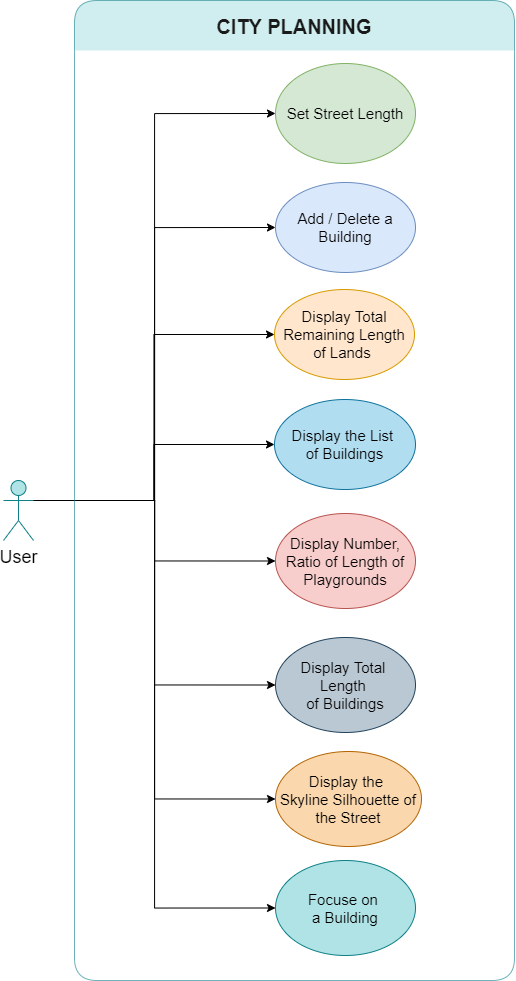

The diagram above was exported from draw.io. Its source (the exported page's mxGraphModel, read from the mxfile embedded in the PNG):
<mxGraphModel dx="1597" dy="740" grid="1" gridSize="10" guides="1" tooltips="1" connect="1" arrows="1" fold="1" page="1" pageScale="1" pageWidth="827" pageHeight="1169" math="0" shadow="0">
  <root>
    <mxCell id="0" />
    <mxCell id="1" parent="0" />
    <mxCell id="h2VN7_bhAKNdKFgFzjfg-16" style="edgeStyle=orthogonalEdgeStyle;rounded=0;orthogonalLoop=1;jettySize=auto;html=1;exitX=1;exitY=0.3333333333333333;exitDx=0;exitDy=0;exitPerimeter=0;entryX=0;entryY=0.5;entryDx=0;entryDy=0;fontSize=15;" edge="1" parent="1" source="h2VN7_bhAKNdKFgFzjfg-1" target="h2VN7_bhAKNdKFgFzjfg-2">
      <mxGeometry relative="1" as="geometry" />
    </mxCell>
    <mxCell id="h2VN7_bhAKNdKFgFzjfg-19" style="edgeStyle=orthogonalEdgeStyle;rounded=0;orthogonalLoop=1;jettySize=auto;html=1;exitX=1;exitY=0.3333333333333333;exitDx=0;exitDy=0;exitPerimeter=0;entryX=0;entryY=0.5;entryDx=0;entryDy=0;fontSize=15;" edge="1" parent="1" source="h2VN7_bhAKNdKFgFzjfg-1" target="h2VN7_bhAKNdKFgFzjfg-4">
      <mxGeometry relative="1" as="geometry" />
    </mxCell>
    <mxCell id="h2VN7_bhAKNdKFgFzjfg-20" style="edgeStyle=orthogonalEdgeStyle;rounded=0;orthogonalLoop=1;jettySize=auto;html=1;exitX=1;exitY=0.3333333333333333;exitDx=0;exitDy=0;exitPerimeter=0;entryX=0;entryY=0.5;entryDx=0;entryDy=0;fontSize=15;" edge="1" parent="1" source="h2VN7_bhAKNdKFgFzjfg-1" target="h2VN7_bhAKNdKFgFzjfg-5">
      <mxGeometry relative="1" as="geometry" />
    </mxCell>
    <mxCell id="h2VN7_bhAKNdKFgFzjfg-21" style="edgeStyle=orthogonalEdgeStyle;rounded=0;orthogonalLoop=1;jettySize=auto;html=1;exitX=1;exitY=0.3333333333333333;exitDx=0;exitDy=0;exitPerimeter=0;entryX=0;entryY=0.5;entryDx=0;entryDy=0;fontSize=15;" edge="1" parent="1" source="h2VN7_bhAKNdKFgFzjfg-1" target="h2VN7_bhAKNdKFgFzjfg-6">
      <mxGeometry relative="1" as="geometry" />
    </mxCell>
    <mxCell id="h2VN7_bhAKNdKFgFzjfg-22" style="edgeStyle=orthogonalEdgeStyle;rounded=0;orthogonalLoop=1;jettySize=auto;html=1;exitX=1;exitY=0.3333333333333333;exitDx=0;exitDy=0;exitPerimeter=0;entryX=0;entryY=0.5;entryDx=0;entryDy=0;fontSize=15;" edge="1" parent="1" source="h2VN7_bhAKNdKFgFzjfg-1" target="h2VN7_bhAKNdKFgFzjfg-7">
      <mxGeometry relative="1" as="geometry" />
    </mxCell>
    <mxCell id="h2VN7_bhAKNdKFgFzjfg-23" style="edgeStyle=orthogonalEdgeStyle;rounded=0;orthogonalLoop=1;jettySize=auto;html=1;exitX=1;exitY=0.3333333333333333;exitDx=0;exitDy=0;exitPerimeter=0;entryX=0;entryY=0.5;entryDx=0;entryDy=0;fontSize=15;" edge="1" parent="1" source="h2VN7_bhAKNdKFgFzjfg-1" target="h2VN7_bhAKNdKFgFzjfg-8">
      <mxGeometry relative="1" as="geometry" />
    </mxCell>
    <mxCell id="h2VN7_bhAKNdKFgFzjfg-24" style="edgeStyle=orthogonalEdgeStyle;rounded=0;orthogonalLoop=1;jettySize=auto;html=1;exitX=1;exitY=0.3333333333333333;exitDx=0;exitDy=0;exitPerimeter=0;entryX=0;entryY=0.5;entryDx=0;entryDy=0;fontSize=15;" edge="1" parent="1" source="h2VN7_bhAKNdKFgFzjfg-1" target="h2VN7_bhAKNdKFgFzjfg-12">
      <mxGeometry relative="1" as="geometry" />
    </mxCell>
    <mxCell id="h2VN7_bhAKNdKFgFzjfg-25" style="edgeStyle=orthogonalEdgeStyle;rounded=0;orthogonalLoop=1;jettySize=auto;html=1;exitX=1;exitY=0.3333333333333333;exitDx=0;exitDy=0;exitPerimeter=0;entryX=0;entryY=0.5;entryDx=0;entryDy=0;fontSize=15;" edge="1" parent="1" source="h2VN7_bhAKNdKFgFzjfg-1" target="h2VN7_bhAKNdKFgFzjfg-3">
      <mxGeometry relative="1" as="geometry" />
    </mxCell>
    <mxCell id="h2VN7_bhAKNdKFgFzjfg-1" value="User" style="shape=umlActor;html=1;verticalLabelPosition=bottom;verticalAlign=top;align=center;fontSize=18;fillColor=#b0e3e6;strokeColor=#0e8088;fontStyle=0" vertex="1" parent="1">
      <mxGeometry x="129" y="500" width="30" height="60" as="geometry" />
    </mxCell>
    <mxCell id="h2VN7_bhAKNdKFgFzjfg-2" value="Set Street Length" style="ellipse;whiteSpace=wrap;html=1;fontSize=15;fillColor=#d5e8d4;strokeColor=#82b366;" vertex="1" parent="1">
      <mxGeometry x="401" y="83" width="140" height="100" as="geometry" />
    </mxCell>
    <mxCell id="h2VN7_bhAKNdKFgFzjfg-3" value="Add / Delete a Building" style="ellipse;whiteSpace=wrap;html=1;fontSize=15;fillColor=#dae8fc;strokeColor=#6c8ebf;" vertex="1" parent="1">
      <mxGeometry x="401" y="202" width="140" height="90" as="geometry" />
    </mxCell>
    <mxCell id="h2VN7_bhAKNdKFgFzjfg-4" value="Display Total Remaining Length of Lands&amp;nbsp;" style="ellipse;whiteSpace=wrap;html=1;fontSize=15;fillColor=#ffe6cc;strokeColor=#d79b00;" vertex="1" parent="1">
      <mxGeometry x="400" y="309" width="140" height="90" as="geometry" />
    </mxCell>
    <mxCell id="h2VN7_bhAKNdKFgFzjfg-5" value="Display the List &lt;br&gt;of Buildings" style="ellipse;whiteSpace=wrap;html=1;fontSize=15;fillColor=#b1ddf0;strokeColor=#10739e;" vertex="1" parent="1">
      <mxGeometry x="400" y="419" width="141" height="90" as="geometry" />
    </mxCell>
    <mxCell id="h2VN7_bhAKNdKFgFzjfg-6" value="Display Number, Ratio of Length of Playgrounds" style="ellipse;whiteSpace=wrap;html=1;fontSize=15;fillColor=#f8cecc;strokeColor=#b85450;" vertex="1" parent="1">
      <mxGeometry x="401" y="533" width="140" height="95" as="geometry" />
    </mxCell>
    <mxCell id="h2VN7_bhAKNdKFgFzjfg-7" value="Display Total &lt;br&gt;Length &lt;br style=&quot;font-size: 15px&quot;&gt;of Buildings" style="ellipse;whiteSpace=wrap;html=1;fontSize=15;fillColor=#bac8d3;strokeColor=#23445d;" vertex="1" parent="1">
      <mxGeometry x="401" y="657" width="140" height="95" as="geometry" />
    </mxCell>
    <mxCell id="h2VN7_bhAKNdKFgFzjfg-8" value="Display the &lt;br style=&quot;font-size: 15px;&quot;&gt;Skyline Silhouette of the Street" style="ellipse;whiteSpace=wrap;html=1;fontSize=15;fillColor=#fad7ac;strokeColor=#b46504;" vertex="1" parent="1">
      <mxGeometry x="401" y="771" width="146" height="95" as="geometry" />
    </mxCell>
    <mxCell id="h2VN7_bhAKNdKFgFzjfg-39" value="CITY PLANNING" style="swimlane;childLayout=stackLayout;horizontal=1;startSize=50;horizontalStack=0;rounded=1;fontSize=20;fontStyle=1;strokeWidth=1;resizeParent=0;resizeLast=1;shadow=0;dashed=0;align=center;swimlaneLine=0;glass=0;sketch=0;overflow=visible;connectable=1;pointerEvents=1;opacity=60;swimlaneHead=1;swimlaneBody=1;fontFamily=Helvetica;labelBackgroundColor=none;fillColor=#b0e3e6;strokeColor=#0e8088;fontColor=#1A1A1A;" vertex="1" parent="1">
      <mxGeometry x="200" y="20" width="440" height="980" as="geometry" />
    </mxCell>
    <mxCell id="h2VN7_bhAKNdKFgFzjfg-12" value="Focuse on &lt;br&gt;a Building" style="ellipse;whiteSpace=wrap;html=1;fontSize=15;fillColor=#b0e3e6;strokeColor=#0e8088;" vertex="1" parent="1">
      <mxGeometry x="401" y="880" width="140" height="95" as="geometry" />
    </mxCell>
  </root>
</mxGraphModel>